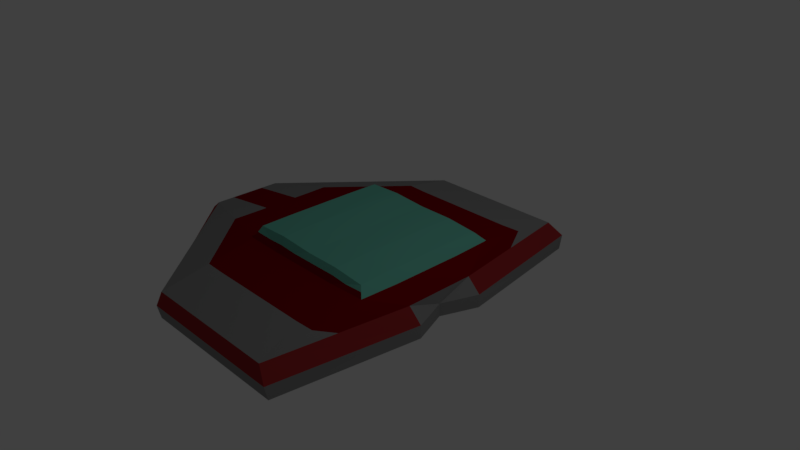 # Source: fly3.blend  (saved by Blender 2.79.0; exported with 4.5.12 LTS)
import bpy
from mathutils import Matrix  # noqa: F401  (used for matrix-valued properties, if any)

bpy.ops.wm.read_factory_settings(use_empty=True)
scene = bpy.context.scene
scene.name = 'Scene'

# ---- collections
col_collection_1 = bpy.data.collections.new('Collection 1'); scene.collection.children.link(col_collection_1)

# ---- materials (node trees are filled in below, after node groups)
mat_material = bpy.data.materials.new('Material')
mat_material.alpha_threshold = 0.0
mat_material.use_transparent_shadow = False
mat_material.diffuse_color = (0.2598, 0.2598, 0.2598, 1.0)
mat_material.roughness = 0.5
mat_material.specular_intensity = 0.4904
mat_material.line_color = (0.0, 0.0, 0.0, 1.0)
mat_material_001 = bpy.data.materials.new('Material.001')
mat_material_001.alpha_threshold = 0.0
mat_material_001.use_transparent_shadow = False
mat_material_001.diffuse_color = (0.146, 0.5173, 0.4062, 1.0)
mat_material_001.roughness = 0.5
mat_material_002 = bpy.data.materials.new('Material.002')
mat_material_002.alpha_threshold = 0.0
mat_material_002.use_transparent_shadow = False
mat_material_002.diffuse_color = (0.3264, 0.02661, 0.02878, 1.0)
mat_material_002.roughness = 0.5
mat_material_003 = bpy.data.materials.new('Material.003')
mat_material_003.alpha_threshold = 0.0
mat_material_003.use_transparent_shadow = False
mat_material_003.diffuse_color = (0.214, 0.0, 0.003863, 1.0)
mat_material_003.roughness = 0.5
mat_material_003.specular_intensity = 0.0

# ---- material node trees

# ---- world
world_world = bpy.data.worlds.new('World'); scene.world = world_world
world_world.color = (0.05088, 0.05088, 0.05088)
world_world.use_sun_shadow = False
world_world.sun_shadow_jitter_overblur = 0.0
world_world.cycles.sampling_method = 'MANUAL'

# ---- cameras
cam_camera = bpy.data.cameras.new('Camera')
cam_camera.clip_end = 100.0
cam_camera.lens = 35.0
cam_camera.sensor_width = 32.0
cam_camera.sensor_height = 18.0
cam_camera.ortho_scale = 7.314
cam_camera.dof.focus_distance = 0.0
cam_camera.dof.aperture_fstop = 128.0

# ---- lights
light_lamp = bpy.data.lights.new('Lamp', 'POINT')
light_lamp.transmission_factor = 0.0
light_lamp.cutoff_distance = 30.0
light_lamp.energy = 100.0
light_lamp.shadow_buffer_clip_start = 1.001
light_lamp.shadow_soft_size = 0.1
light_lamp.shadow_maximum_resolution = 0.006
light_lamp.use_absolute_resolution = True

# ---- meshes
me_cube = bpy.data.meshes.new('Cube')
me_cube.from_pydata([(1.187, 2.461, -1.0), (1.187, 2.504, -0.4696), (0.5, 2.461, -1.0), (-1.0, 2.461, -1.0), (0.9441, 0.9524, 0.8943), (1.459, 0.5, -1.0), (-0.9454, 0.5, 1.093), (-0.9537, 0.9524, 1.063), (1.272, -5.96e-08, -1.0), (1.788e-07, 2.461, -1.0), (1.0, 2.419, -0.03039), (-0.5, 0.9524, 1.106), (-1.046, 1.048, 0.5816), (-2.8, 2.98e-07, -1.0), (-2.8, 0.5, -1.0), (-1.0, 2.419, -0.03039), (0.9341, -5.364e-07, 0.9201), (2.384e-07, 0.9524, 1.012), (1.056, 1.048, 0.6057), (-0.9454, 1.788e-07, 1.093), (2.384e-07, 2.419, -0.03039), (-2.73, 2.384e-07, -0.0927), (-0.5, 2.461, -1.0), (1.272, -2.98e-07, 0.0), (-1.49e-07, -1.788e-07, 1.05), (5.96e-08, 1.192e-07, -1.0), (-1.0, 2.504, -0.4696), (0.9341, 0.5, 0.9201), (0.5, 0.9524, 1.012), (-0.5, 2.419, -0.03039), (0.5, 2.419, -0.03039), (2.384e-07, 1.048, 0.538), (2.086e-07, 2.504, -0.4696), (-2.73, 0.5, -0.0927), (-2.87, 2.682e-07, -0.4073), (-1.055, 2.086e-07, 0.5514), (1.272, 0.5, 0.0), (1.272, -1.788e-07, -0.5), (1.066, -4.172e-07, 0.5799), (4.47e-08, 0.5, 1.05), (0.5, -3.576e-07, 1.05), (-0.5, 0.0, 1.144), (-0.5, 2.086e-07, -1.0), (0.5, 2.98e-08, -1.0), (1.192e-07, 0.5, -1.0), (0.5, 0.5, -1.0), (-0.5, 0.5, -1.0), (-0.5, 0.5, 1.144), (0.5, 0.5, 1.05), (1.066, 0.5, 0.5799), (1.459, 0.5, -0.5), (-2.87, 0.5, -0.4073), (0.5, 2.504, -0.4696), (0.5, 1.048, 0.538), (-0.5, 1.048, 0.538), (-0.5, 2.504, -0.4696), (-1.055, 0.5, 0.5514), (1.136, 1.459, -0.01519), (-0.75, 2.461, -1.0), (1.0, 1.0, 0.75), (-1.0, 1.937e-07, 0.8221), (-2.8, 2.533e-07, -0.25), (-1.9, 1.481, -1.0), (-2.73, 0.25, -0.0927), (-1.0, 1.0, 0.8221), (1.937e-07, 2.483, -0.7348), (-0.7269, 0.9524, 1.084), (2.384e-07, 1.733, 0.2538), (-0.9496, 0.7262, 1.078), (1.366, 0.25, -1.0), (0.25, 2.461, -1.0), (1.094, 2.461, -0.25), (0.75, 2.419, -0.03039), (-0.25, 2.419, -0.03039), (0.7221, 0.9524, 0.953), (0.9391, 0.7262, 0.9072), (-1.0, 2.461, -0.25), (0.9341, 0.25, 0.9201), (0.25, 0.9524, 1.012), (-1.0, 2.483, -0.7348), (1.187, 2.483, -0.7348), (-0.75, 2.419, -0.03039), (0.25, 2.419, -0.03039), (2.384e-07, 1.0, 0.7749), (2.235e-07, 2.461, -0.25), (-1.865, 1.459, -0.06154), (0.8437, 2.461, -1.0), (-2.835, 2.831e-07, -0.7037), (-1.892, 2.235e-07, 0.2293), (1.323, 1.481, -1.0), (-0.9454, 0.25, 1.093), (-0.25, 0.9524, 1.059), (-1.023, 1.733, 0.2756), (-2.8, 0.25, -1.0), (1.272, 0.25, 0.0), (1.272, -1.192e-07, -0.75), (1.169, -3.576e-07, 0.2899), (1.028, 1.733, 0.2877), (-5.215e-08, 0.25, 1.05), (0.7171, -4.47e-07, 0.9849), (-0.25, -8.941e-08, 1.097), (-1.65, 2.533e-07, -1.0), (0.25, 7.451e-08, -1.0), (1.49e-07, 1.481, -1.0), (-0.25, 2.461, -1.0), (1.272, -2.384e-07, -0.25), (1.0, -4.768e-07, 0.75), (1.416e-07, 0.7262, 1.031), (0.25, -2.682e-07, 1.05), (-0.7227, 8.941e-08, 1.118), (-0.25, 1.639e-07, -1.0), (0.8859, -1.49e-08, -1.0), (8.941e-08, 0.25, -1.0), (0.25, 0.5, -1.0), (0.9796, 0.5, -1.0), (0.5, 1.481, -1.0), (0.5, 0.25, -1.0), (-1.65, 0.5, -1.0), (-0.25, 0.5, -1.0), (-0.5, 1.481, -1.0), (-0.5, 0.25, -1.0), (-0.5, 0.25, 1.144), (-0.5, 0.7262, 1.125), (-0.25, 0.5, 1.097), (-0.7227, 0.5, 1.118), (0.5, 0.25, 1.05), (0.5, 0.7262, 1.031), (0.7171, 0.5, 0.9849), (0.25, 0.5, 1.05), (1.066, 0.25, 0.5799), (1.061, 0.7738, 0.5928), (1.169, 0.5, 0.2899), (1.0, 0.5, 0.75), (1.366, 0.25, -0.5), (1.323, 1.502, -0.4848), (1.459, 0.5, -0.75), (1.366, 0.5, -0.25), (-1.935, 1.502, -0.4385), (-2.87, 0.25, -0.4073), (-2.835, 0.5, -0.7037), (-2.8, 0.5, -0.25), (0.25, 2.504, -0.4696), (0.8437, 2.504, -0.4696), (0.5, 2.461, -0.25), (0.5, 2.483, -0.7348), (0.25, 1.048, 0.538), (0.7779, 1.048, 0.5719), (0.5, 1.0, 0.7749), (0.5, 1.733, 0.2538), (-0.7731, 1.048, 0.5598), (-0.25, 1.048, 0.538), (-0.5, 1.0, 0.8221), (-0.5, 1.733, 0.2538), (-0.75, 2.504, -0.4696), (-0.25, 2.504, -0.4696), (-0.5, 2.461, -0.25), (-0.5, 2.483, -0.7348), (-1.05, 0.7738, 0.5665), (-1.055, 0.25, 0.5514), (-1.892, 0.5, 0.2293), (-1.0, 0.5, 0.8221), (0.25, 0.7262, 1.031), (0.7171, 0.7262, 0.9659), (0.7171, 0.25, 0.9849), (-0.7227, 0.7262, 1.1), (-1.004, 0.7262, 0.807), (-0.75, 2.483, -0.7348), (-0.75, 1.733, 0.2538), (0.25, 1.733, 0.2538), (0.25, 2.483, -0.7348), (-0.25, 0.7262, 1.078), (-0.25, 0.25, 1.097), (-0.25, 0.25, -1.0), (-0.25, 1.481, -1.0), (-0.75, 1.481, -1.0), (0.8859, 0.25, -1.0), (1.272, 0.25, -0.25), (1.0, 0.25, 0.75), (0.8437, 1.481, -1.0), (0.25, 0.25, 1.05), (-0.7227, 0.25, 1.118), (-1.65, 0.25, -1.0), (0.25, 0.25, -1.0), (0.25, 1.481, -1.0), (1.169, 0.25, 0.2899), (1.164, 0.7738, 0.3029), (1.005, 0.7262, 0.7371), (1.366, 0.25, -0.75), (1.323, 1.481, -0.75), (1.23, 1.459, -0.2652), (-2.835, 0.25, -0.7037), (-2.8, 0.25, -0.25), (0.25, 2.461, -0.25), (0.75, 2.461, -0.25), (0.8437, 2.483, -0.7348), (0.25, 1.0, 0.7749), (0.7221, 1.0, 0.7161), (0.75, 1.733, 0.2538), (-0.7269, 1.0, 0.8003), (-0.25, 1.0, 0.7749), (-0.25, 1.733, 0.2538), (-0.75, 2.461, -0.25), (-0.25, 2.461, -0.25), (-0.25, 2.483, -0.7348), (-1.888, 0.7738, 0.2444), (-1.892, 0.25, 0.2293), (-1.0, 0.25, 0.8221), (-1.918, 1.491, -0.7192), (-1.9, 1.481, -0.25)], [], [(17, 161, 78), (28, 162, 74), (48, 163, 127), (11, 164, 122), (56, 165, 157), (55, 166, 153), (54, 167, 149), (30, 168, 148), (2, 169, 144), (208, 85, 15, 76), (11, 170, 91), (47, 171, 123), (44, 172, 118), (9, 173, 104), (46, 174, 119), (8, 175, 69), (36, 176, 136), (49, 177, 129), (0, 178, 86), (39, 179, 128), (47, 180, 121), (42, 181, 120), (43, 182, 116), (45, 183, 115), (49, 184, 131), (18, 185, 97), (4, 186, 59), (50, 187, 135), (0, 188, 89), (10, 189, 71), (207, 137, 26, 79), (13, 190, 93), (34, 191, 138), (52, 192, 143), (10, 193, 72), (0, 194, 80), (28, 195, 78), (4, 196, 74), (10, 197, 97), (54, 198, 151), (17, 199, 91), (20, 200, 67), (29, 201, 81), (32, 202, 84), (32, 203, 154), (33, 204, 85), (35, 205, 88), (35, 206, 158), (17, 107, 161), (28, 126, 162), (48, 125, 163), (11, 66, 164), (56, 160, 165), (55, 156, 166), (54, 152, 167), (30, 82, 168), (2, 70, 169), (11, 122, 170), (47, 121, 171), (44, 112, 172), (9, 103, 173), (46, 117, 174), (8, 111, 175), (36, 94, 176), (49, 132, 177), (0, 89, 178), (39, 98, 179), (47, 124, 180), (42, 101, 181), (43, 102, 182), (45, 113, 183), (49, 129, 184), (18, 130, 185), (4, 75, 186), (50, 133, 187), (0, 80, 188), (10, 57, 189), (13, 87, 190), (34, 61, 191), (52, 141, 192), (10, 71, 193), (0, 86, 194), (28, 147, 195), (4, 59, 196), (10, 72, 197), (54, 149, 198), (17, 83, 199), (20, 73, 200), (29, 155, 201), (32, 154, 202), (32, 65, 203), (33, 159, 204), (35, 158, 205), (35, 60, 206), (206, 90, 6), (206, 60, 90), (60, 19, 90), (205, 159, 33), (205, 158, 159), (158, 56, 159), (204, 157, 12), (204, 159, 157), (159, 56, 157), (203, 104, 22), (203, 65, 104), (65, 9, 104), (202, 155, 29), (202, 154, 155), (154, 55, 155), (201, 153, 26), (201, 155, 153), (155, 55, 153), (200, 152, 54), (200, 73, 152), (73, 29, 152), (199, 150, 54), (199, 83, 150), (83, 31, 150), (198, 64, 7), (198, 149, 64), (149, 12, 64), (197, 148, 53), (197, 72, 148), (72, 30, 148), (196, 146, 53), (196, 59, 146), (59, 18, 146), (195, 145, 31), (195, 147, 145), (147, 53, 145), (194, 144, 52), (194, 86, 144), (86, 2, 144), (193, 142, 52), (193, 71, 142), (71, 1, 142), (192, 84, 20), (192, 141, 84), (141, 32, 84), (191, 63, 33), (191, 61, 63), (61, 21, 63), (190, 138, 51), (190, 87, 138), (87, 34, 138), (189, 136, 50), (189, 57, 136), (57, 36, 136), (188, 134, 50), (188, 80, 134), (80, 1, 134), (187, 95, 8), (187, 133, 95), (133, 37, 95), (186, 132, 49), (186, 75, 132), (75, 27, 132), (185, 131, 36), (185, 130, 131), (130, 49, 131), (184, 96, 23), (184, 129, 96), (129, 38, 96), (183, 103, 9), (183, 113, 103), (113, 44, 103), (182, 112, 44), (182, 102, 112), (102, 25, 112), (181, 93, 14), (181, 101, 93), (101, 13, 93), (180, 90, 19), (180, 124, 90), (124, 6, 90), (179, 108, 40), (179, 98, 108), (98, 24, 108), (178, 114, 45), (178, 89, 114), (89, 5, 114), (177, 77, 16), (177, 132, 77), (132, 27, 77), (176, 105, 37), (176, 94, 105), (94, 23, 105), (175, 116, 45), (175, 111, 116), (111, 43, 116), (174, 62, 3), (174, 117, 62), (117, 14, 62), (173, 118, 46), (173, 103, 118), (103, 44, 118), (172, 110, 42), (172, 112, 110), (112, 25, 110), (171, 100, 24), (171, 121, 100), (121, 41, 100), (170, 123, 39), (170, 122, 123), (122, 47, 123), (169, 65, 32), (169, 70, 65), (70, 9, 65), (168, 67, 31), (168, 82, 67), (82, 20, 67), (167, 81, 15), (167, 152, 81), (152, 29, 81), (166, 58, 3), (166, 156, 58), (156, 22, 58), (165, 68, 7), (165, 160, 68), (160, 6, 68), (164, 68, 6), (164, 66, 68), (66, 7, 68), (163, 99, 16), (163, 125, 99), (125, 40, 99), (162, 127, 27), (162, 126, 127), (126, 48, 127), (161, 128, 48), (161, 107, 128), (107, 39, 128), (158, 160, 56), (158, 206, 160), (206, 6, 160), (88, 63, 21), (88, 205, 63), (205, 33, 63), (85, 92, 15), (85, 204, 92), (204, 12, 92), (154, 156, 55), (154, 203, 156), (203, 22, 156), (84, 73, 20), (84, 202, 73), (202, 29, 73), (81, 76, 15), (81, 201, 76), (201, 26, 76), (67, 150, 31), (67, 200, 150), (200, 54, 150), (91, 151, 11), (91, 199, 151), (199, 54, 151), (151, 66, 11), (151, 198, 66), (198, 7, 66), (97, 146, 18), (97, 197, 146), (197, 53, 146), (74, 147, 28), (74, 196, 147), (196, 53, 147), (78, 83, 17), (78, 195, 83), (195, 31, 83), (80, 142, 1), (80, 194, 142), (194, 52, 142), (72, 143, 30), (72, 193, 143), (193, 52, 143), (143, 82, 30), (143, 192, 82), (192, 20, 82), (138, 140, 51), (138, 191, 140), (191, 33, 140), (93, 139, 14), (93, 190, 139), (190, 51, 139), (62, 207, 79, 3), (14, 139, 207, 62), (139, 51, 137, 207), (71, 134, 1), (71, 189, 134), (189, 50, 134), (89, 135, 5), (89, 188, 135), (188, 50, 135), (135, 69, 5), (135, 187, 69), (187, 8, 69), (59, 130, 18), (59, 186, 130), (186, 49, 130), (97, 57, 10), (97, 185, 57), (185, 36, 57), (131, 94, 36), (131, 184, 94), (184, 23, 94), (115, 70, 2), (115, 183, 70), (183, 9, 70), (116, 113, 45), (116, 182, 113), (182, 44, 113), (120, 117, 46), (120, 181, 117), (181, 14, 117), (121, 109, 41), (121, 180, 109), (180, 19, 109), (128, 125, 48), (128, 179, 125), (179, 40, 125), (86, 115, 2), (86, 178, 115), (178, 45, 115), (129, 106, 38), (129, 177, 106), (177, 16, 106), (136, 133, 50), (136, 176, 133), (176, 37, 133), (69, 114, 5), (69, 175, 114), (175, 45, 114), (119, 58, 22), (119, 174, 58), (174, 3, 58), (104, 119, 22), (104, 173, 119), (173, 46, 119), (118, 120, 46), (118, 172, 120), (172, 42, 120), (123, 98, 39), (123, 171, 98), (171, 24, 98), (91, 107, 17), (91, 170, 107), (170, 39, 107), (137, 208, 76, 26), (51, 140, 208, 137), (140, 33, 85, 208), (144, 141, 52), (144, 169, 141), (169, 32, 141), (148, 145, 53), (148, 168, 145), (168, 31, 145), (149, 92, 12), (149, 167, 92), (167, 15, 92), (153, 79, 26), (153, 166, 79), (166, 3, 79), (157, 64, 12), (157, 165, 64), (165, 7, 64), (122, 124, 47), (122, 164, 124), (164, 6, 124), (127, 77, 27), (127, 163, 77), (163, 16, 77), (74, 75, 4), (74, 162, 75), (162, 27, 75), (78, 126, 28), (78, 161, 126), (161, 48, 126)])
me_cube.polygons.foreach_set('material_index', [1, 1, 1, 1, 1, 0, 3, 0, 0, 2, 1, 1, 0, 0, 0, 0, 0, 1, 0, 1, 1, 0, 0, 0, 3, 3, 1, 0, 0, 2, 0, 3, 2, 2, 2, 0, 1, 1, 0, 3, 1, 0, 2, 2, 0, 0, 3, 1, 1, 1, 1, 1, 1, 0, 3, 0, 0, 1, 1, 0, 0, 0, 0, 0, 1, 0, 1, 1, 0, 0, 0, 3, 3, 1, 0, 0, 2, 3, 2, 2, 2, 0, 1, 1, 0, 3, 1, 0, 2, 2, 0, 0, 3, 1, 1, 1, 1, 0, 3, 3, 3, 3, 3, 0, 0, 0, 2, 2, 2, 2, 2, 2, 3, 0, 0, 3, 3, 3, 1, 3, 3, 3, 0, 0, 3, 3, 3, 3, 3, 3, 0, 0, 0, 2, 2, 2, 2, 2, 2, 2, 2, 2, 3, 3, 3, 2, 2, 2, 0, 0, 0, 0, 0, 0, 1, 1, 1, 3, 3, 3, 3, 3, 3, 0, 0, 0, 0, 0, 0, 0, 0, 0, 1, 1, 1, 1, 1, 1, 0, 0, 0, 1, 1, 1, 0, 0, 0, 0, 0, 0, 0, 0, 0, 0, 0, 0, 0, 0, 0, 1, 1, 1, 1, 1, 1, 0, 0, 0, 3, 0, 0, 0, 0, 0, 0, 0, 0, 1, 1, 1, 1, 1, 1, 1, 1, 1, 1, 1, 1, 1, 1, 1, 1, 1, 1, 3, 3, 0, 0, 0, 3, 0, 0, 0, 2, 2, 2, 2, 2, 2, 3, 3, 3, 1, 1, 3, 1, 1, 1, 3, 3, 3, 1, 1, 3, 1, 1, 3, 0, 0, 0, 2, 2, 2, 2, 2, 2, 2, 2, 2, 3, 3, 3, 0, 0, 0, 2, 2, 2, 0, 0, 0, 0, 0, 0, 1, 1, 1, 0, 3, 3, 3, 3, 3, 0, 0, 0, 0, 0, 0, 0, 0, 0, 1, 1, 1, 1, 1, 1, 0, 0, 0, 1, 1, 1, 0, 0, 0, 0, 0, 0, 0, 0, 0, 0, 0, 0, 0, 0, 0, 1, 1, 1, 1, 1, 1, 2, 2, 2, 0, 0, 0, 3, 3, 3, 3, 3, 0, 0, 0, 0, 1, 1, 1, 1, 1, 1, 1, 1, 1, 1, 1, 1, 1, 1, 1])
me_cube.materials.append(mat_material)
me_cube.materials.append(mat_material_001)
me_cube.materials.append(mat_material_002)
me_cube.materials.append(mat_material_003)
me_cube.use_remesh_preserve_volume = False
me_cube.use_remesh_preserve_attributes = False
me_cube.use_mirror_vertex_groups = False
me_cube.update()

# ---- objects
ob_cube = bpy.data.objects.new('Cube', me_cube)
ob_lamp = bpy.data.objects.new('Lamp', light_lamp)
ob_camera = bpy.data.objects.new('Camera', cam_camera)

# ---- transforms, parenting, visibility, modifiers, constraints
ob_cube.location = (0.0, 0.0, 0.0)
ob_cube.scale = (1.0, 1.0, 0.3596)
ob_cube.lock_rotations_4d = False
ob_cube.empty_display_type = 'ARROWS'
ob_cube.lineart.crease_threshold = 0.0
_m = ob_cube.modifiers.new('Mirror', 'MIRROR')
_m.use_axis = (False, True, False)
ob_lamp.location = (4.076, 1.005, 5.904)
ob_lamp.rotation_euler = (0.6503, 0.05522, 1.866)
ob_lamp.lock_rotations_4d = False
ob_lamp.empty_display_type = 'ARROWS'
ob_lamp.color = (0.0, 0.0, 0.0, 0.0)
ob_lamp.lineart.crease_threshold = 0.0
ob_camera.location = (7.481, -6.508, 5.344)
ob_camera.rotation_euler = (1.109, 0.0, 0.8149)
ob_camera.lock_rotations_4d = False
ob_camera.empty_display_type = 'ARROWS'
ob_camera.color = (0.0, 0.0, 0.0, 0.0)
ob_camera.display_type = 'WIRE'
ob_camera.lineart.crease_threshold = 0.0

# ---- collection membership
col_collection_1.objects.link(ob_cube)
col_collection_1.objects.link(ob_lamp)
col_collection_1.objects.link(ob_camera)

# ---- scene / render settings (as saved in the file)
scene.camera = ob_camera
scene.frame_start = 1; scene.frame_end = 250; scene.frame_set(1)
scene.render.engine = 'BLENDER_EEVEE_NEXT'
scene.render.resolution_percentage = 50
scene.render.dither_intensity = 0.0
scene.cycles.use_denoising = False
scene.cycles.samples = 128
scene.cycles.sampling_pattern = 'TABULATED_SOBOL'
scene.cycles.use_adaptive_sampling = False
scene.cycles.use_light_tree = False
scene.cycles.blur_glossy = 0.0
scene.cycles.sample_clamp_indirect = 0.0
scene.view_settings.view_transform = 'Standard'
bpy.context.view_layer.update()

